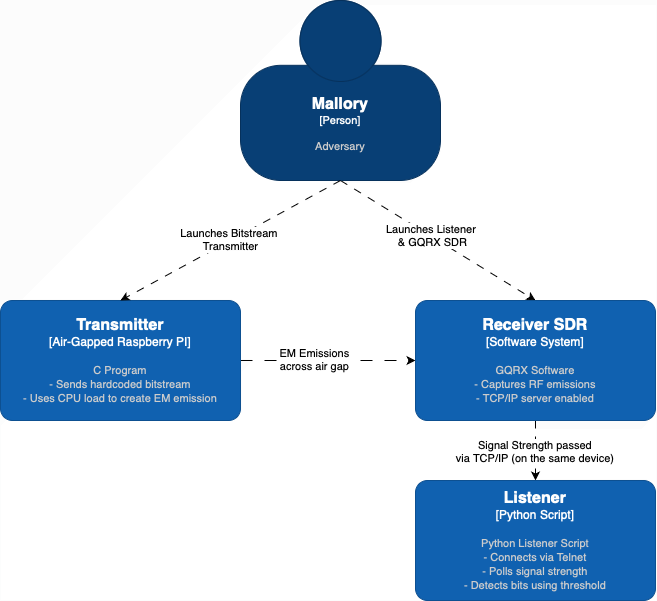

The diagram above was exported from draw.io. Its source (the exported page's mxGraphModel, read from the mxfile embedded in the PNG):
<mxGraphModel dx="5583" dy="1373" grid="1" gridSize="10" guides="1" tooltips="1" connect="1" arrows="1" fold="1" page="1" pageScale="1" pageWidth="850" pageHeight="1100" math="0" shadow="0">
  <root>
    <mxCell id="0" />
    <mxCell id="1" parent="0" />
    <mxCell id="2" style="rounded=0;orthogonalLoop=1;jettySize=auto;html=1;exitX=0.5;exitY=1;exitDx=0;exitDy=0;exitPerimeter=0;entryX=0.5;entryY=0;entryDx=0;entryDy=0;entryPerimeter=0;dashed=1;dashPattern=8 8;" edge="1" source="4" target="10" parent="1">
      <mxGeometry relative="1" as="geometry">
        <mxPoint x="2145" y="570" as="sourcePoint" />
      </mxGeometry>
    </mxCell>
    <mxCell id="3" value="Launches Listener&amp;nbsp;&lt;div&gt;&amp;amp; GQRX SDR&lt;/div&gt;" style="edgeLabel;html=1;align=center;verticalAlign=middle;resizable=0;points=[];" vertex="1" connectable="0" parent="2">
      <mxGeometry x="-0.0738" y="2" relative="1" as="geometry">
        <mxPoint as="offset" />
      </mxGeometry>
    </mxCell>
    <object placeholders="1" c4Name="Mallory" c4Type="Person" c4Description="Adversary" label="&lt;font style=&quot;font-size: 16px&quot;&gt;&lt;b&gt;%c4Name%&lt;/b&gt;&lt;/font&gt;&lt;div&gt;[%c4Type%]&lt;/div&gt;&lt;br&gt;&lt;div&gt;&lt;font style=&quot;font-size: 11px&quot;&gt;&lt;font color=&quot;#cccccc&quot;&gt;%c4Description%&lt;/font&gt;&lt;/div&gt;" id="4">
      <mxCell style="html=1;fontSize=11;dashed=0;whiteSpace=wrap;fillColor=#083F75;strokeColor=#06315C;fontColor=#ffffff;shape=mxgraph.c4.person2;align=center;metaEdit=1;points=[[0.5,0,0],[1,0.5,0],[1,0.75,0],[0.75,1,0],[0.5,1,0],[0.25,1,0],[0,0.75,0],[0,0.5,0]];resizable=0;" vertex="1" parent="1">
        <mxGeometry x="1980" y="390" width="200" height="180" as="geometry" />
      </mxCell>
    </object>
    <mxCell id="5" style="edgeStyle=orthogonalEdgeStyle;rounded=0;orthogonalLoop=1;jettySize=auto;html=1;dashed=1;dashPattern=12 12;" edge="1" source="7" target="10" parent="1">
      <mxGeometry relative="1" as="geometry" />
    </mxCell>
    <mxCell id="6" value="EM Emissions&lt;div&gt;across air gap&lt;/div&gt;" style="edgeLabel;html=1;align=center;verticalAlign=middle;resizable=0;points=[];" vertex="1" connectable="0" parent="5">
      <mxGeometry x="-0.1581" y="2" relative="1" as="geometry">
        <mxPoint as="offset" />
      </mxGeometry>
    </mxCell>
    <object placeholders="1" c4Name="Transmitter" c4Type="Air-Gapped Raspberry PI" c4Description="C Program &#10;- Sends hardcoded bitstream &#10;- Uses CPU load to create EM emission " label="&lt;font style=&quot;font-size: 16px&quot;&gt;&lt;b&gt;%c4Name%&lt;/b&gt;&lt;/font&gt;&lt;div&gt;[%c4Type%]&lt;/div&gt;&lt;br&gt;&lt;div&gt;&lt;font style=&quot;font-size: 11px&quot;&gt;&lt;font color=&quot;#cccccc&quot;&gt;%c4Description%&lt;/font&gt;&lt;/div&gt;" id="7">
      <mxCell style="rounded=1;whiteSpace=wrap;html=1;labelBackgroundColor=none;fillColor=#1061B0;fontColor=#ffffff;align=center;arcSize=10;strokeColor=#0D5091;metaEdit=1;resizable=0;points=[[0.25,0,0],[0.5,0,0],[0.75,0,0],[1,0.25,0],[1,0.5,0],[1,0.75,0],[0.75,1,0],[0.5,1,0],[0.25,1,0],[0,0.75,0],[0,0.5,0],[0,0.25,0]];" vertex="1" parent="1">
        <mxGeometry x="1740" y="690" width="240" height="120" as="geometry" />
      </mxCell>
    </object>
    <mxCell id="8" style="edgeStyle=orthogonalEdgeStyle;rounded=0;orthogonalLoop=1;jettySize=auto;html=1;dashed=1;dashPattern=8 8;" edge="1" source="10" target="11" parent="1">
      <mxGeometry relative="1" as="geometry" />
    </mxCell>
    <mxCell id="9" value="Signal Strength passed&amp;nbsp;&lt;div&gt;via TCP/IP (on the same device)&amp;nbsp;&lt;/div&gt;" style="edgeLabel;html=1;align=center;verticalAlign=middle;resizable=0;points=[];" vertex="1" connectable="0" parent="8">
      <mxGeometry x="0.1111" y="-1" relative="1" as="geometry">
        <mxPoint x="1" y="-3" as="offset" />
      </mxGeometry>
    </mxCell>
    <object placeholders="1" c4Name="Receiver SDR" c4Type="Software System" c4Description="GQRX Software &#10;- Captures RF emissions &#10;- TCP/IP server enabled&#10;" label="&lt;font style=&quot;font-size: 16px&quot;&gt;&lt;b&gt;%c4Name%&lt;/b&gt;&lt;/font&gt;&lt;div&gt;[%c4Type%]&lt;/div&gt;&lt;br&gt;&lt;div&gt;&lt;font style=&quot;font-size: 11px&quot;&gt;&lt;font color=&quot;#cccccc&quot;&gt;%c4Description%&lt;/font&gt;&lt;/div&gt;" id="10">
      <mxCell style="rounded=1;whiteSpace=wrap;html=1;labelBackgroundColor=none;fillColor=#1061B0;fontColor=#ffffff;align=center;arcSize=10;strokeColor=#0D5091;metaEdit=1;resizable=0;points=[[0.25,0,0],[0.5,0,0],[0.75,0,0],[1,0.25,0],[1,0.5,0],[1,0.75,0],[0.75,1,0],[0.5,1,0],[0.25,1,0],[0,0.75,0],[0,0.5,0],[0,0.25,0]];" vertex="1" parent="1">
        <mxGeometry x="2155" y="690" width="240" height="120" as="geometry" />
      </mxCell>
    </object>
    <object placeholders="1" c4Name="Listener" c4Type="Python Script" c4Description="Python Listener Script &#10;- Connects via Telnet &#10;- Polls signal strength &#10;- Detects bits using threshold&#10;" label="&lt;font style=&quot;font-size: 16px&quot;&gt;&lt;b&gt;%c4Name%&lt;/b&gt;&lt;/font&gt;&lt;div&gt;[%c4Type%]&lt;/div&gt;&lt;br&gt;&lt;div&gt;&lt;font style=&quot;font-size: 11px&quot;&gt;&lt;font color=&quot;#cccccc&quot;&gt;%c4Description%&lt;/font&gt;&lt;/div&gt;" id="11">
      <mxCell style="rounded=1;whiteSpace=wrap;html=1;labelBackgroundColor=none;fillColor=#1061B0;fontColor=#ffffff;align=center;arcSize=10;strokeColor=#0D5091;metaEdit=1;resizable=0;points=[[0.25,0,0],[0.5,0,0],[0.75,0,0],[1,0.25,0],[1,0.5,0],[1,0.75,0],[0.75,1,0],[0.5,1,0],[0.25,1,0],[0,0.75,0],[0,0.5,0],[0,0.25,0]];" vertex="1" parent="1">
        <mxGeometry x="2155" y="870" width="240" height="120" as="geometry" />
      </mxCell>
    </object>
    <mxCell id="12" style="rounded=0;orthogonalLoop=1;jettySize=auto;html=1;entryX=0.5;entryY=0;entryDx=0;entryDy=0;entryPerimeter=0;exitX=0.5;exitY=1;exitDx=0;exitDy=0;exitPerimeter=0;dashed=1;dashPattern=8 8;" edge="1" source="4" target="7" parent="1">
      <mxGeometry relative="1" as="geometry" />
    </mxCell>
    <mxCell id="13" value="Launches Bitstream&amp;nbsp;&lt;div&gt;Transmitter&lt;/div&gt;" style="edgeLabel;html=1;align=center;verticalAlign=middle;resizable=0;points=[];" vertex="1" connectable="0" parent="12">
      <mxGeometry x="-0.0061" y="-2" relative="1" as="geometry">
        <mxPoint x="-1" as="offset" />
      </mxGeometry>
    </mxCell>
  </root>
</mxGraphModel>